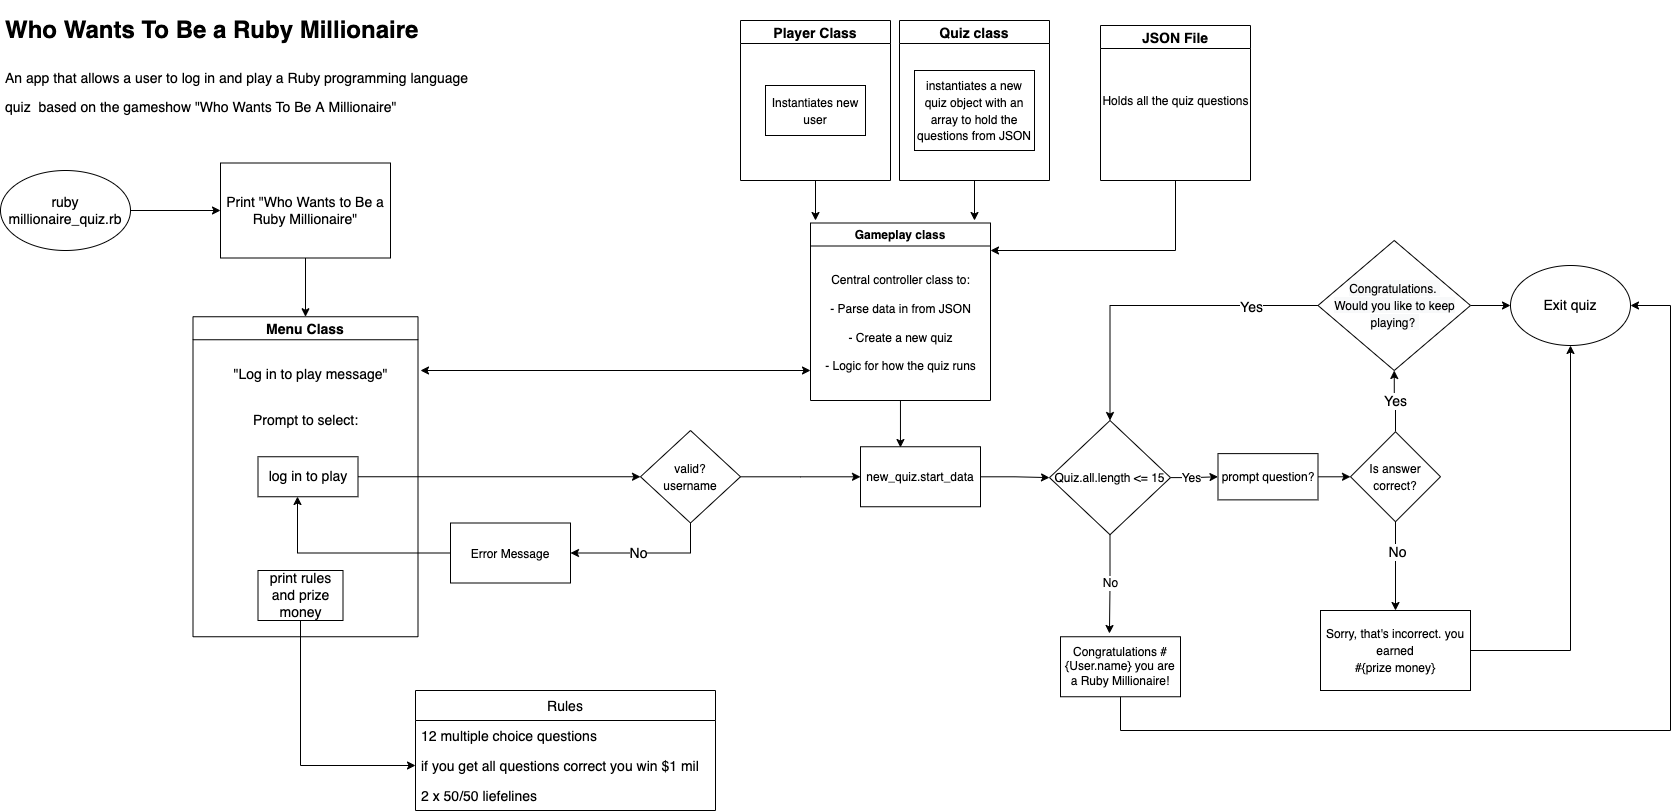

The diagram above was exported from draw.io. Its source (the exported page's mxGraphModel, read from the mxfile embedded in the PNG):
<mxGraphModel dx="946" dy="614" grid="1" gridSize="10" guides="1" tooltips="1" connect="1" arrows="1" fold="1" page="1" pageScale="1" pageWidth="1169" pageHeight="827" math="0" shadow="0">
  <root>
    <mxCell id="0" />
    <mxCell id="1" parent="0" />
    <mxCell id="7Ga-bIEmd7f28UrlNk_l-1" value="&lt;h1&gt;&lt;span&gt;Who Wants To Be a Ruby Millionaire&lt;/span&gt;&lt;/h1&gt;&lt;h1&gt;&lt;span style=&quot;font-weight: 400&quot;&gt;&lt;font style=&quot;font-size: 14px&quot;&gt;An app that allows a user to log in and play a Ruby programming language quiz&amp;nbsp; based on the gameshow &quot;Who Wants To Be A Millionaire&quot;&lt;/font&gt;&lt;/span&gt;&lt;/h1&gt;" style="text;html=1;strokeColor=none;fillColor=none;spacing=5;spacingTop=-20;whiteSpace=wrap;overflow=hidden;rounded=0;" parent="1" vertex="1">
      <mxGeometry x="40" y="40" width="480" height="120" as="geometry" />
    </mxCell>
    <mxCell id="7Ga-bIEmd7f28UrlNk_l-4" style="edgeStyle=orthogonalEdgeStyle;rounded=0;orthogonalLoop=1;jettySize=auto;html=1;entryX=0;entryY=0.5;entryDx=0;entryDy=0;fontSize=14;" parent="1" source="7Ga-bIEmd7f28UrlNk_l-2" target="7Ga-bIEmd7f28UrlNk_l-3" edge="1">
      <mxGeometry relative="1" as="geometry" />
    </mxCell>
    <mxCell id="7Ga-bIEmd7f28UrlNk_l-2" value="ruby millionaire_quiz.rb&lt;br&gt;" style="ellipse;whiteSpace=wrap;html=1;fontSize=14;" parent="1" vertex="1">
      <mxGeometry x="40" y="200" width="130" height="80" as="geometry" />
    </mxCell>
    <mxCell id="7Ga-bIEmd7f28UrlNk_l-6" style="edgeStyle=orthogonalEdgeStyle;rounded=0;orthogonalLoop=1;jettySize=auto;html=1;fontSize=14;" parent="1" source="7Ga-bIEmd7f28UrlNk_l-3" target="7Ga-bIEmd7f28UrlNk_l-5" edge="1">
      <mxGeometry relative="1" as="geometry" />
    </mxCell>
    <mxCell id="7Ga-bIEmd7f28UrlNk_l-3" value="Print &quot;Who Wants to Be a Ruby Millionaire&quot;" style="rounded=0;whiteSpace=wrap;html=1;fontSize=14;" parent="1" vertex="1">
      <mxGeometry x="260" y="192.5" width="170" height="95" as="geometry" />
    </mxCell>
    <mxCell id="7Ga-bIEmd7f28UrlNk_l-5" value="Menu Class" style="swimlane;fontSize=14;" parent="1" vertex="1">
      <mxGeometry x="232.5" y="346.25" width="225" height="320" as="geometry" />
    </mxCell>
    <mxCell id="7Ga-bIEmd7f28UrlNk_l-7" value="Prompt to select:" style="text;html=1;align=center;verticalAlign=middle;resizable=0;points=[];autosize=1;strokeColor=none;fillColor=none;fontSize=14;" parent="7Ga-bIEmd7f28UrlNk_l-5" vertex="1">
      <mxGeometry x="52.5" y="93.75" width="120" height="20" as="geometry" />
    </mxCell>
    <mxCell id="7Ga-bIEmd7f28UrlNk_l-8" value="log in to play" style="whiteSpace=wrap;html=1;fontSize=14;" parent="7Ga-bIEmd7f28UrlNk_l-5" vertex="1">
      <mxGeometry x="65" y="140" width="100" height="40" as="geometry" />
    </mxCell>
    <mxCell id="7Ga-bIEmd7f28UrlNk_l-9" value="print rules and prize money" style="whiteSpace=wrap;html=1;fontSize=14;" parent="7Ga-bIEmd7f28UrlNk_l-5" vertex="1">
      <mxGeometry x="65" y="253.75" width="85" height="50" as="geometry" />
    </mxCell>
    <mxCell id="tCs5I1Mj7TmZt2MxkTld-11" value="&lt;font style=&quot;font-size: 14px&quot;&gt;&quot;Log in to play message&quot;&lt;/font&gt;" style="text;html=1;align=center;verticalAlign=middle;resizable=0;points=[];autosize=1;strokeColor=none;fillColor=none;fontSize=12;" parent="7Ga-bIEmd7f28UrlNk_l-5" vertex="1">
      <mxGeometry x="32.5" y="47.75" width="170" height="20" as="geometry" />
    </mxCell>
    <mxCell id="7Ga-bIEmd7f28UrlNk_l-24" value="Rules" style="swimlane;fontStyle=0;childLayout=stackLayout;horizontal=1;startSize=30;horizontalStack=0;resizeParent=1;resizeParentMax=0;resizeLast=0;collapsible=1;marginBottom=0;fontSize=14;" parent="1" vertex="1">
      <mxGeometry x="455" y="720" width="300" height="120" as="geometry" />
    </mxCell>
    <mxCell id="7Ga-bIEmd7f28UrlNk_l-25" value="12 multiple choice questions" style="text;strokeColor=none;fillColor=none;align=left;verticalAlign=middle;spacingLeft=4;spacingRight=4;overflow=hidden;points=[[0,0.5],[1,0.5]];portConstraint=eastwest;rotatable=0;fontSize=14;" parent="7Ga-bIEmd7f28UrlNk_l-24" vertex="1">
      <mxGeometry y="30" width="300" height="30" as="geometry" />
    </mxCell>
    <mxCell id="7Ga-bIEmd7f28UrlNk_l-26" value="if you get all questions correct you win $1 mil" style="text;strokeColor=none;fillColor=none;align=left;verticalAlign=middle;spacingLeft=4;spacingRight=4;overflow=hidden;points=[[0,0.5],[1,0.5]];portConstraint=eastwest;rotatable=0;fontSize=14;" parent="7Ga-bIEmd7f28UrlNk_l-24" vertex="1">
      <mxGeometry y="60" width="300" height="30" as="geometry" />
    </mxCell>
    <mxCell id="7Ga-bIEmd7f28UrlNk_l-27" value="2 x 50/50 liefelines" style="text;strokeColor=none;fillColor=none;align=left;verticalAlign=middle;spacingLeft=4;spacingRight=4;overflow=hidden;points=[[0,0.5],[1,0.5]];portConstraint=eastwest;rotatable=0;fontSize=14;" parent="7Ga-bIEmd7f28UrlNk_l-24" vertex="1">
      <mxGeometry y="90" width="300" height="30" as="geometry" />
    </mxCell>
    <mxCell id="7Ga-bIEmd7f28UrlNk_l-66" style="edgeStyle=orthogonalEdgeStyle;rounded=0;orthogonalLoop=1;jettySize=auto;html=1;entryX=1;entryY=0.5;entryDx=0;entryDy=0;fontSize=14;exitX=0.5;exitY=1;exitDx=0;exitDy=0;" parent="1" source="7Ga-bIEmd7f28UrlNk_l-30" target="7Ga-bIEmd7f28UrlNk_l-36" edge="1">
      <mxGeometry relative="1" as="geometry" />
    </mxCell>
    <mxCell id="7Ga-bIEmd7f28UrlNk_l-68" value="No" style="edgeLabel;html=1;align=center;verticalAlign=middle;resizable=0;points=[];fontSize=14;" parent="7Ga-bIEmd7f28UrlNk_l-66" connectable="0" vertex="1">
      <mxGeometry x="0.1067" relative="1" as="geometry">
        <mxPoint as="offset" />
      </mxGeometry>
    </mxCell>
    <mxCell id="tCs5I1Mj7TmZt2MxkTld-17" style="edgeStyle=orthogonalEdgeStyle;rounded=0;orthogonalLoop=1;jettySize=auto;html=1;fontSize=12;" parent="1" source="7Ga-bIEmd7f28UrlNk_l-30" target="7Ga-bIEmd7f28UrlNk_l-73" edge="1">
      <mxGeometry relative="1" as="geometry" />
    </mxCell>
    <mxCell id="7Ga-bIEmd7f28UrlNk_l-30" value="&lt;font style=&quot;font-size: 12px&quot;&gt;valid?&lt;br&gt;username&lt;/font&gt;" style="rhombus;whiteSpace=wrap;html=1;fontSize=14;" parent="1" vertex="1">
      <mxGeometry x="680" y="460" width="100" height="92.5" as="geometry" />
    </mxCell>
    <mxCell id="7Ga-bIEmd7f28UrlNk_l-69" style="edgeStyle=orthogonalEdgeStyle;rounded=0;orthogonalLoop=1;jettySize=auto;html=1;entryX=0.395;entryY=0.994;entryDx=0;entryDy=0;entryPerimeter=0;fontSize=14;" parent="1" source="7Ga-bIEmd7f28UrlNk_l-36" target="7Ga-bIEmd7f28UrlNk_l-8" edge="1">
      <mxGeometry relative="1" as="geometry" />
    </mxCell>
    <mxCell id="7Ga-bIEmd7f28UrlNk_l-36" value="&lt;font style=&quot;font-size: 12px&quot;&gt;Error Message&lt;/font&gt;" style="whiteSpace=wrap;html=1;fontSize=14;" parent="1" vertex="1">
      <mxGeometry x="490" y="552.5" width="120" height="60" as="geometry" />
    </mxCell>
    <mxCell id="7Ga-bIEmd7f28UrlNk_l-44" style="edgeStyle=orthogonalEdgeStyle;rounded=0;orthogonalLoop=1;jettySize=auto;html=1;fontSize=14;" parent="1" source="7Ga-bIEmd7f28UrlNk_l-9" target="7Ga-bIEmd7f28UrlNk_l-26" edge="1">
      <mxGeometry relative="1" as="geometry" />
    </mxCell>
    <mxCell id="tCs5I1Mj7TmZt2MxkTld-9" style="edgeStyle=orthogonalEdgeStyle;rounded=0;orthogonalLoop=1;jettySize=auto;html=1;" parent="1" source="7Ga-bIEmd7f28UrlNk_l-56" edge="1">
      <mxGeometry relative="1" as="geometry">
        <mxPoint x="855" y="250" as="targetPoint" />
      </mxGeometry>
    </mxCell>
    <mxCell id="7Ga-bIEmd7f28UrlNk_l-56" value="Player Class" style="swimlane;fontSize=14;" parent="1" vertex="1">
      <mxGeometry x="780" y="50" width="150" height="160" as="geometry" />
    </mxCell>
    <mxCell id="7Ga-bIEmd7f28UrlNk_l-72" value="&lt;font style=&quot;font-size: 12px&quot;&gt;Instantiates new user&lt;/font&gt;" style="whiteSpace=wrap;html=1;fontSize=14;" parent="7Ga-bIEmd7f28UrlNk_l-56" vertex="1">
      <mxGeometry x="25" y="65" width="100" height="50" as="geometry" />
    </mxCell>
    <mxCell id="7Ga-bIEmd7f28UrlNk_l-64" style="edgeStyle=orthogonalEdgeStyle;rounded=0;orthogonalLoop=1;jettySize=auto;html=1;entryX=0;entryY=0.5;entryDx=0;entryDy=0;fontSize=14;" parent="1" source="7Ga-bIEmd7f28UrlNk_l-8" target="7Ga-bIEmd7f28UrlNk_l-30" edge="1">
      <mxGeometry relative="1" as="geometry" />
    </mxCell>
    <mxCell id="7Ga-bIEmd7f28UrlNk_l-86" style="edgeStyle=orthogonalEdgeStyle;rounded=0;orthogonalLoop=1;jettySize=auto;html=1;entryX=0;entryY=0.5;entryDx=0;entryDy=0;fontSize=14;" parent="1" source="7Ga-bIEmd7f28UrlNk_l-73" target="7Ga-bIEmd7f28UrlNk_l-100" edge="1">
      <mxGeometry relative="1" as="geometry" />
    </mxCell>
    <mxCell id="7Ga-bIEmd7f28UrlNk_l-73" value="&lt;font style=&quot;font-size: 12px&quot;&gt;new_quiz.start_data&lt;/font&gt;" style="rounded=0;whiteSpace=wrap;html=1;fontSize=14;" parent="1" vertex="1">
      <mxGeometry x="900" y="476.25" width="120" height="60" as="geometry" />
    </mxCell>
    <mxCell id="7Ga-bIEmd7f28UrlNk_l-102" style="edgeStyle=orthogonalEdgeStyle;rounded=0;orthogonalLoop=1;jettySize=auto;html=1;entryX=0;entryY=0.5;entryDx=0;entryDy=0;fontSize=14;" parent="1" source="7Ga-bIEmd7f28UrlNk_l-74" target="7Ga-bIEmd7f28UrlNk_l-77" edge="1">
      <mxGeometry relative="1" as="geometry" />
    </mxCell>
    <mxCell id="7Ga-bIEmd7f28UrlNk_l-74" value="&lt;font style=&quot;font-size: 12px&quot;&gt;prompt question?&lt;/font&gt;" style="rounded=0;whiteSpace=wrap;html=1;fontSize=14;" parent="1" vertex="1">
      <mxGeometry x="1257.5" y="483.12" width="100" height="46.25" as="geometry" />
    </mxCell>
    <mxCell id="7Ga-bIEmd7f28UrlNk_l-87" style="edgeStyle=orthogonalEdgeStyle;rounded=0;orthogonalLoop=1;jettySize=auto;html=1;entryX=0.5;entryY=0;entryDx=0;entryDy=0;fontSize=14;" parent="1" source="7Ga-bIEmd7f28UrlNk_l-77" target="7Ga-bIEmd7f28UrlNk_l-81" edge="1">
      <mxGeometry relative="1" as="geometry" />
    </mxCell>
    <mxCell id="7Ga-bIEmd7f28UrlNk_l-88" value="No&lt;br&gt;" style="edgeLabel;html=1;align=center;verticalAlign=middle;resizable=0;points=[];fontSize=14;" parent="7Ga-bIEmd7f28UrlNk_l-87" connectable="0" vertex="1">
      <mxGeometry x="-0.3143" y="1" relative="1" as="geometry">
        <mxPoint as="offset" />
      </mxGeometry>
    </mxCell>
    <mxCell id="7Ga-bIEmd7f28UrlNk_l-91" value="Yes" style="edgeStyle=orthogonalEdgeStyle;rounded=0;orthogonalLoop=1;jettySize=auto;html=1;entryX=0.5;entryY=1;entryDx=0;entryDy=0;fontSize=14;exitX=0.5;exitY=0;exitDx=0;exitDy=0;" parent="1" source="7Ga-bIEmd7f28UrlNk_l-77" target="7Ga-bIEmd7f28UrlNk_l-98" edge="1">
      <mxGeometry relative="1" as="geometry">
        <mxPoint x="1350" y="380" as="targetPoint" />
      </mxGeometry>
    </mxCell>
    <mxCell id="7Ga-bIEmd7f28UrlNk_l-77" value="&lt;font style=&quot;font-size: 12px&quot;&gt;Is answer correct?&lt;/font&gt;" style="rhombus;whiteSpace=wrap;html=1;fontSize=14;" parent="1" vertex="1">
      <mxGeometry x="1390" y="461.25" width="90" height="90" as="geometry" />
    </mxCell>
    <mxCell id="7Ga-bIEmd7f28UrlNk_l-115" style="edgeStyle=orthogonalEdgeStyle;rounded=0;orthogonalLoop=1;jettySize=auto;html=1;fontSize=12;" parent="1" source="7Ga-bIEmd7f28UrlNk_l-81" target="7Ga-bIEmd7f28UrlNk_l-95" edge="1">
      <mxGeometry relative="1" as="geometry" />
    </mxCell>
    <mxCell id="7Ga-bIEmd7f28UrlNk_l-81" value="&lt;font style=&quot;font-size: 12px&quot;&gt;Sorry, that's incorrect. you earned&lt;br&gt;#{prize money}&lt;/font&gt;" style="rounded=0;whiteSpace=wrap;html=1;fontSize=14;" parent="1" vertex="1">
      <mxGeometry x="1360" y="640" width="150" height="80" as="geometry" />
    </mxCell>
    <mxCell id="tCs5I1Mj7TmZt2MxkTld-6" style="edgeStyle=orthogonalEdgeStyle;rounded=0;orthogonalLoop=1;jettySize=auto;html=1;" parent="1" source="7Ga-bIEmd7f28UrlNk_l-82" edge="1">
      <mxGeometry relative="1" as="geometry">
        <mxPoint x="1014" y="250" as="targetPoint" />
      </mxGeometry>
    </mxCell>
    <mxCell id="7Ga-bIEmd7f28UrlNk_l-82" value="Quiz class" style="swimlane;fontSize=14;" parent="1" vertex="1">
      <mxGeometry x="939" y="50" width="150" height="160" as="geometry" />
    </mxCell>
    <mxCell id="7Ga-bIEmd7f28UrlNk_l-83" value="&lt;font style=&quot;font-size: 12px&quot;&gt;instantiates a new quiz object with an array to hold the questions from JSON&lt;/font&gt;" style="whiteSpace=wrap;html=1;fontSize=14;" parent="7Ga-bIEmd7f28UrlNk_l-82" vertex="1">
      <mxGeometry x="15" y="50" width="120" height="80" as="geometry" />
    </mxCell>
    <mxCell id="7Ga-bIEmd7f28UrlNk_l-92" style="edgeStyle=orthogonalEdgeStyle;rounded=0;orthogonalLoop=1;jettySize=auto;html=1;fontSize=14;exitX=0;exitY=0.5;exitDx=0;exitDy=0;entryX=0.5;entryY=0;entryDx=0;entryDy=0;" parent="1" source="7Ga-bIEmd7f28UrlNk_l-98" target="7Ga-bIEmd7f28UrlNk_l-100" edge="1">
      <mxGeometry relative="1" as="geometry">
        <mxPoint x="1130" y="470" as="targetPoint" />
        <mxPoint x="1290" y="350" as="sourcePoint" />
      </mxGeometry>
    </mxCell>
    <mxCell id="7Ga-bIEmd7f28UrlNk_l-93" value="Yes" style="edgeLabel;html=1;align=center;verticalAlign=middle;resizable=0;points=[];fontSize=14;" parent="7Ga-bIEmd7f28UrlNk_l-92" connectable="0" vertex="1">
      <mxGeometry x="-0.5822" y="1" relative="1" as="geometry">
        <mxPoint as="offset" />
      </mxGeometry>
    </mxCell>
    <mxCell id="7Ga-bIEmd7f28UrlNk_l-97" style="edgeStyle=orthogonalEdgeStyle;rounded=0;orthogonalLoop=1;jettySize=auto;html=1;entryX=0;entryY=0.5;entryDx=0;entryDy=0;fontSize=14;exitX=1;exitY=0.5;exitDx=0;exitDy=0;" parent="1" source="7Ga-bIEmd7f28UrlNk_l-98" target="7Ga-bIEmd7f28UrlNk_l-95" edge="1">
      <mxGeometry relative="1" as="geometry">
        <mxPoint x="1410" y="350" as="sourcePoint" />
      </mxGeometry>
    </mxCell>
    <mxCell id="7Ga-bIEmd7f28UrlNk_l-95" value="Exit quiz" style="ellipse;whiteSpace=wrap;html=1;fontSize=14;" parent="1" vertex="1">
      <mxGeometry x="1550" y="295" width="120" height="80" as="geometry" />
    </mxCell>
    <mxCell id="7Ga-bIEmd7f28UrlNk_l-98" value="&lt;span style=&quot;color: rgb(0 , 0 , 0) ; font-family: &amp;#34;helvetica&amp;#34; ; font-style: normal ; font-weight: 400 ; letter-spacing: normal ; text-align: center ; text-indent: 0px ; text-transform: none ; word-spacing: 0px ; background-color: rgb(248 , 249 , 250) ; display: inline ; float: none&quot;&gt;&lt;font style=&quot;font-size: 12px&quot;&gt;Congratulations. &lt;br&gt;Would you like to keep playing?&amp;nbsp;&lt;/font&gt;&lt;/span&gt;" style="rhombus;whiteSpace=wrap;html=1;fontSize=14;" parent="1" vertex="1">
      <mxGeometry x="1357.5" y="270" width="152.5" height="130" as="geometry" />
    </mxCell>
    <mxCell id="7Ga-bIEmd7f28UrlNk_l-101" style="edgeStyle=orthogonalEdgeStyle;rounded=0;orthogonalLoop=1;jettySize=auto;html=1;entryX=0;entryY=0.5;entryDx=0;entryDy=0;fontSize=14;" parent="1" source="7Ga-bIEmd7f28UrlNk_l-100" target="7Ga-bIEmd7f28UrlNk_l-74" edge="1">
      <mxGeometry relative="1" as="geometry" />
    </mxCell>
    <mxCell id="7Ga-bIEmd7f28UrlNk_l-105" value="Yes" style="edgeLabel;html=1;align=center;verticalAlign=middle;resizable=0;points=[];fontSize=12;" parent="7Ga-bIEmd7f28UrlNk_l-101" connectable="0" vertex="1">
      <mxGeometry x="-0.132" relative="1" as="geometry">
        <mxPoint as="offset" />
      </mxGeometry>
    </mxCell>
    <mxCell id="7Ga-bIEmd7f28UrlNk_l-111" style="edgeStyle=orthogonalEdgeStyle;rounded=0;orthogonalLoop=1;jettySize=auto;html=1;entryX=0.408;entryY=-0.054;entryDx=0;entryDy=0;entryPerimeter=0;fontSize=12;" parent="1" source="7Ga-bIEmd7f28UrlNk_l-100" target="7Ga-bIEmd7f28UrlNk_l-106" edge="1">
      <mxGeometry relative="1" as="geometry" />
    </mxCell>
    <mxCell id="7Ga-bIEmd7f28UrlNk_l-112" value="No" style="edgeLabel;html=1;align=center;verticalAlign=middle;resizable=0;points=[];fontSize=12;" parent="7Ga-bIEmd7f28UrlNk_l-111" connectable="0" vertex="1">
      <mxGeometry x="-0.0376" y="-1" relative="1" as="geometry">
        <mxPoint x="1" as="offset" />
      </mxGeometry>
    </mxCell>
    <mxCell id="7Ga-bIEmd7f28UrlNk_l-100" value="&lt;font style=&quot;font-size: 12px&quot;&gt;Quiz.all.length &amp;lt;= 15&lt;/font&gt;" style="rhombus;whiteSpace=wrap;html=1;fontSize=14;" parent="1" vertex="1">
      <mxGeometry x="1089" y="450" width="121" height="114.22" as="geometry" />
    </mxCell>
    <mxCell id="7Ga-bIEmd7f28UrlNk_l-113" style="edgeStyle=orthogonalEdgeStyle;rounded=0;orthogonalLoop=1;jettySize=auto;html=1;fontSize=12;entryX=1;entryY=0.5;entryDx=0;entryDy=0;" parent="1" source="7Ga-bIEmd7f28UrlNk_l-106" target="7Ga-bIEmd7f28UrlNk_l-95" edge="1">
      <mxGeometry relative="1" as="geometry">
        <mxPoint x="1710" y="331" as="targetPoint" />
        <Array as="points">
          <mxPoint x="1160" y="760" />
          <mxPoint x="1710" y="760" />
          <mxPoint x="1710" y="335" />
        </Array>
      </mxGeometry>
    </mxCell>
    <mxCell id="7Ga-bIEmd7f28UrlNk_l-106" value="Congratulations #{User.name} you are a Ruby Millionaire!" style="rounded=0;whiteSpace=wrap;html=1;fontSize=12;" parent="1" vertex="1">
      <mxGeometry x="1100" y="666.25" width="120" height="60" as="geometry" />
    </mxCell>
    <mxCell id="tCs5I1Mj7TmZt2MxkTld-8" style="edgeStyle=orthogonalEdgeStyle;rounded=0;orthogonalLoop=1;jettySize=auto;html=1;entryX=0.333;entryY=0.013;entryDx=0;entryDy=0;entryPerimeter=0;" parent="1" source="2nbQYCC378pZQZV_6fHq-1" target="7Ga-bIEmd7f28UrlNk_l-73" edge="1">
      <mxGeometry relative="1" as="geometry" />
    </mxCell>
    <mxCell id="2nbQYCC378pZQZV_6fHq-1" value="Gameplay class" style="swimlane;startSize=23;" parent="1" vertex="1">
      <mxGeometry x="850" y="252.5" width="180" height="177.5" as="geometry" />
    </mxCell>
    <mxCell id="tCs5I1Mj7TmZt2MxkTld-2" value="Central controller class to:&lt;br&gt;&lt;br&gt;- Parse data in from JSON&lt;br&gt;&lt;br&gt;- Create a new quiz&lt;br&gt;&lt;br&gt;- Logic for how the quiz runs&lt;br&gt;" style="text;html=1;align=center;verticalAlign=middle;resizable=0;points=[];autosize=1;strokeColor=none;fillColor=none;" parent="2nbQYCC378pZQZV_6fHq-1" vertex="1">
      <mxGeometry x="5" y="50" width="170" height="100" as="geometry" />
    </mxCell>
    <mxCell id="tCs5I1Mj7TmZt2MxkTld-16" style="edgeStyle=orthogonalEdgeStyle;rounded=0;orthogonalLoop=1;jettySize=auto;html=1;fontSize=12;" parent="1" source="tCs5I1Mj7TmZt2MxkTld-14" edge="1">
      <mxGeometry relative="1" as="geometry">
        <mxPoint x="1030" y="280" as="targetPoint" />
        <Array as="points">
          <mxPoint x="1215" y="280" />
        </Array>
      </mxGeometry>
    </mxCell>
    <mxCell id="tCs5I1Mj7TmZt2MxkTld-14" value="JSON File" style="swimlane;fontSize=14;" parent="1" vertex="1">
      <mxGeometry x="1140" y="55" width="150" height="155" as="geometry" />
    </mxCell>
    <mxCell id="tCs5I1Mj7TmZt2MxkTld-15" value="&lt;font style=&quot;font-size: 12px&quot;&gt;Holds all the quiz questions&lt;/font&gt;" style="text;html=1;align=center;verticalAlign=middle;resizable=0;points=[];autosize=1;strokeColor=none;fillColor=none;fontSize=14;" parent="tCs5I1Mj7TmZt2MxkTld-14" vertex="1">
      <mxGeometry x="-5" y="65" width="160" height="20" as="geometry" />
    </mxCell>
    <mxCell id="tCs5I1Mj7TmZt2MxkTld-20" value="" style="endArrow=classic;startArrow=classic;html=1;rounded=0;fontSize=12;" parent="1" edge="1">
      <mxGeometry width="50" height="50" relative="1" as="geometry">
        <mxPoint x="460" y="400" as="sourcePoint" />
        <mxPoint x="850" y="400" as="targetPoint" />
      </mxGeometry>
    </mxCell>
  </root>
</mxGraphModel>